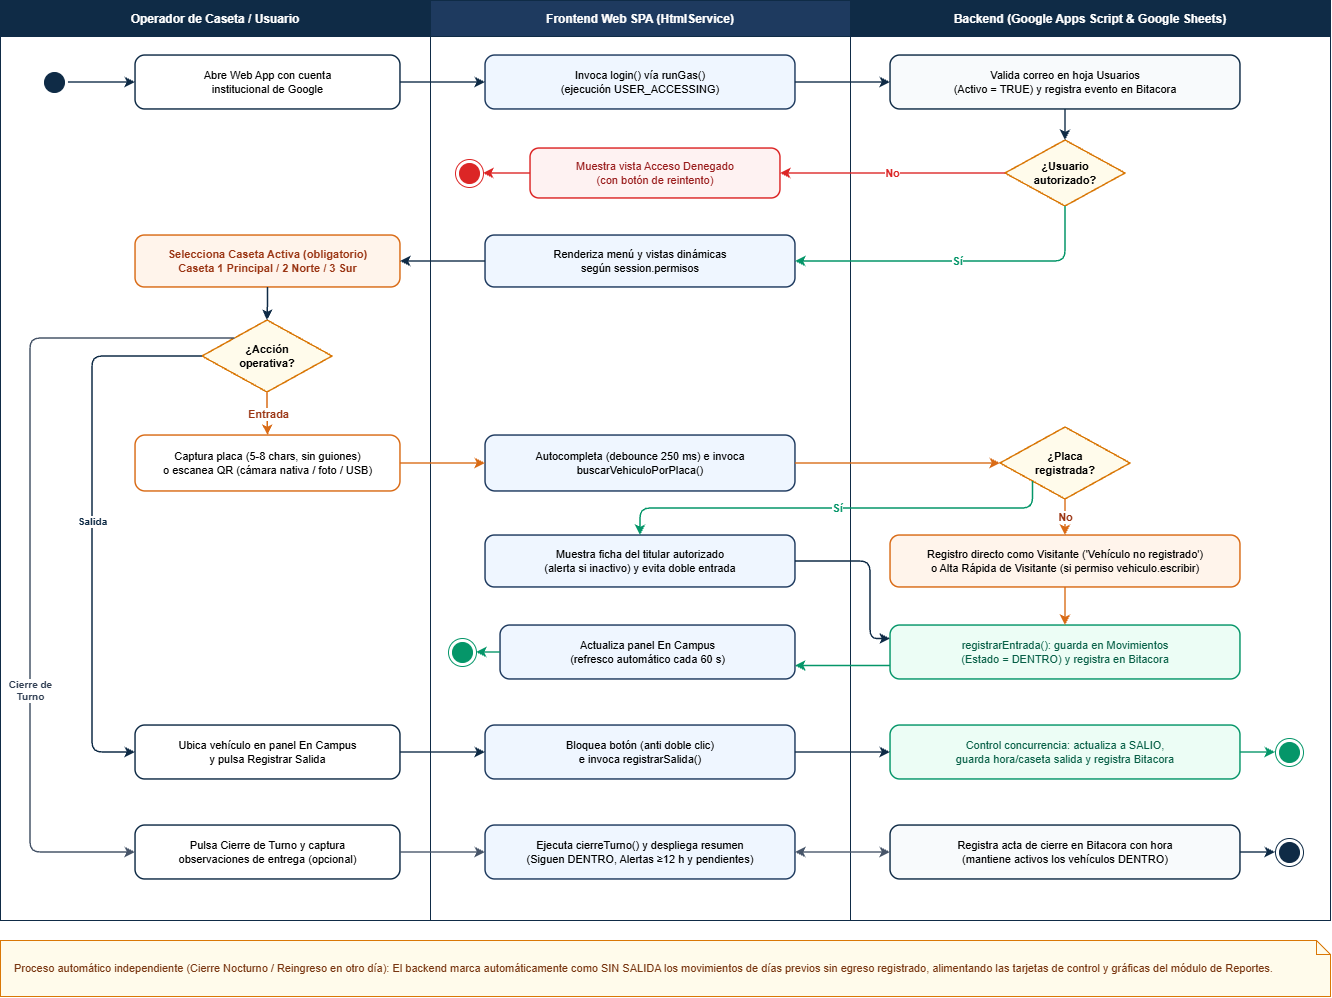

The diagram above was exported from draw.io. Its source (the exported page's mxGraphModel, read from the mxfile embedded in the PNG):
<mxGraphModel dx="2345" dy="1282" grid="1" gridSize="10" guides="1" tooltips="1" connect="1" arrows="1" fold="1" page="1" pageScale="1" pageWidth="850" pageHeight="1100" background="light-dark(#ffffff, #121212)" math="0" shadow="0">
  <root>
    <mxCell id="0" />
    <mxCell id="1" parent="0" />
    <mxCell id="lane_op" parent="1" style="swimlane;startSize=36;fillColor=#0F2B46;fontColor=#FFFFFF;strokeColor=#0F2B46;fontStyle=1;fontSize=12;collapsible=0;" value="Operador de Caseta / Usuario" vertex="1">
      <mxGeometry height="920" width="430" x="20" y="20" as="geometry" />
    </mxCell>
    <mxCell id="lane_fe" parent="1" style="swimlane;startSize=36;fillColor=#1E3A5F;fontColor=#FFFFFF;strokeColor=#0F2B46;fontStyle=1;fontSize=12;collapsible=0;" value="Frontend Web SPA (HtmlService)" vertex="1">
      <mxGeometry height="920" width="420" x="450" y="20" as="geometry" />
    </mxCell>
    <mxCell id="lane_be" parent="1" style="swimlane;startSize=36;fillColor=#0F2B46;fontColor=#FFFFFF;strokeColor=#0F2B46;fontStyle=1;fontSize=12;collapsible=0;" value="Backend (Google Apps Script &amp; Google Sheets)" vertex="1">
      <mxGeometry height="920" width="480" x="870" y="20" as="geometry" />
    </mxCell>
    <mxCell id="a_start" parent="1" style="ellipse;html=1;shape=startState;fillColor=#0F2B46;strokeColor=#0F2B46;" value="" vertex="1">
      <mxGeometry height="28" width="28" x="60" y="88" as="geometry" />
    </mxCell>
    <mxCell id="a_open" parent="1" style="rounded=1;whiteSpace=wrap;html=1;fillColor=#FFFFFF;strokeColor=#0F2B46;strokeWidth=1.5;fontSize=11;arcSize=18;" value="Abre Web App con cuenta&#10;institucional de Google" vertex="1">
      <mxGeometry height="54" width="265" x="155" y="75" as="geometry" />
    </mxCell>
    <mxCell id="a_fe_login" parent="1" style="rounded=1;whiteSpace=wrap;html=1;fillColor=#EFF6FF;strokeColor=#1E3A5F;strokeWidth=1.5;fontSize=11;arcSize=18;" value="Invoca login() vía runGas()&#10;(ejecución USER_ACCESSING)" vertex="1">
      <mxGeometry height="54" width="310" x="505" y="75" as="geometry" />
    </mxCell>
    <mxCell id="a_be_val" parent="1" style="rounded=1;whiteSpace=wrap;html=1;fillColor=#F8FAFC;strokeColor=#0F2B46;strokeWidth=1.5;fontSize=11;arcSize=18;" value="Valida correo en hoja Usuarios&#10;(Activo = TRUE) y registra evento en Bitacora" vertex="1">
      <mxGeometry height="54" width="350" x="910" y="75" as="geometry" />
    </mxCell>
    <mxCell id="d_auth" parent="1" style="rhombus;whiteSpace=wrap;html=1;fillColor=#FFFBEB;strokeColor=#D97706;strokeWidth=1.5;fontStyle=1;fontSize=11;" value="¿Usuario&#10;autorizado?" vertex="1">
      <mxGeometry height="66" width="120" x="1025" y="160" as="geometry" />
    </mxCell>
    <mxCell id="a_denied" parent="1" style="rounded=1;whiteSpace=wrap;html=1;fillColor=#FEF2F2;strokeColor=#DC2626;strokeWidth=1.5;fontSize=11;fontColor=#991B1B;arcSize=18;" value="Muestra vista Acceso Denegado&#10;(con botón de reintento)" vertex="1">
      <mxGeometry height="50" width="250" x="550" y="168" as="geometry" />
    </mxCell>
    <mxCell id="a_end_den" parent="1" style="ellipse;html=1;shape=endState;fillColor=#DC2626;strokeColor=#DC2626;" value="" vertex="1">
      <mxGeometry height="28" width="28" x="475" y="179" as="geometry" />
    </mxCell>
    <mxCell id="a_menu" parent="1" style="rounded=1;whiteSpace=wrap;html=1;fillColor=#EFF6FF;strokeColor=#1E3A5F;strokeWidth=1.5;fontSize=11;arcSize=18;" value="Renderiza menú y vistas dinámicas&#10;según session.permisos" vertex="1">
      <mxGeometry height="52" width="310" x="505" y="255" as="geometry" />
    </mxCell>
    <mxCell id="a_caseta" parent="1" style="rounded=1;whiteSpace=wrap;html=1;fillColor=#FFF4EB;strokeColor=#D96B16;strokeWidth=1.5;fontSize=11;fontStyle=1;fontColor=#9A3412;arcSize=18;" value="Selecciona Caseta Activa (obligatorio)&#10;Caseta 1 Principal / 2 Norte / 3 Sur" vertex="1">
      <mxGeometry height="52" width="265" x="155" y="255" as="geometry" />
    </mxCell>
    <mxCell id="d_oper" parent="1" style="rhombus;whiteSpace=wrap;html=1;fillColor=#FFFBEB;strokeColor=#D97706;strokeWidth=1.5;fontStyle=1;fontSize=11;" value="¿Acción&#10;operativa?" vertex="1">
      <mxGeometry height="72" width="130" x="222" y="340" as="geometry" />
    </mxCell>
    <mxCell id="a_cap" parent="1" style="rounded=1;whiteSpace=wrap;html=1;fillColor=#FFFFFF;strokeColor=#D96B16;strokeWidth=1.5;fontSize=11;arcSize=18;" value="Captura placa (5-8 chars, sin guiones)&#10;o escanea QR (cámara nativa / foto / USB)" vertex="1">
      <mxGeometry height="56" width="265" x="155" y="455" as="geometry" />
    </mxCell>
    <mxCell id="a_fe_bus" parent="1" style="rounded=1;whiteSpace=wrap;html=1;fillColor=#EFF6FF;strokeColor=#1E3A5F;strokeWidth=1.5;fontSize=11;arcSize=18;" value="Autocompleta (debounce 250 ms) e invoca&#10;buscarVehiculoPorPlaca()" vertex="1">
      <mxGeometry height="56" width="310" x="505" y="455" as="geometry" />
    </mxCell>
    <mxCell id="d_reg" parent="1" style="rhombus;whiteSpace=wrap;html=1;fillColor=#FFFBEB;strokeColor=#D97706;strokeWidth=1.5;fontStyle=1;fontSize=11;" value="¿Placa&#10;registrada?" vertex="1">
      <mxGeometry height="72" width="130" x="1020" y="447" as="geometry" />
    </mxCell>
    <mxCell id="a_ficha" parent="1" style="rounded=1;whiteSpace=wrap;html=1;fillColor=#EFF6FF;strokeColor=#1E3A5F;strokeWidth=1.5;fontSize=11;arcSize=18;" value="Muestra ficha del titular autorizado&#10;(alerta si inactivo) y evita doble entrada" vertex="1">
      <mxGeometry height="52" width="310" x="505" y="555" as="geometry" />
    </mxCell>
    <mxCell id="a_novis" parent="1" style="rounded=1;whiteSpace=wrap;html=1;fillColor=#FFF4EB;strokeColor=#D96B16;strokeWidth=1.5;fontSize=11;arcSize=18;" value="Registro directo como Visitante ('Vehículo no registrado')&#10;o Alta Rápida de Visitante (si permiso vehiculo.escribir)" vertex="1">
      <mxGeometry height="52" width="350" x="910" y="555" as="geometry" />
    </mxCell>
    <mxCell id="a_be_ent" parent="1" style="rounded=1;whiteSpace=wrap;html=1;fillColor=#ECFDF5;strokeColor=#059669;strokeWidth=1.5;fontSize=11;fontColor=#065F46;arcSize=18;" value="registrarEntrada(): guarda en Movimientos&#10;(Estado = DENTRO) y registra en Bitacora" vertex="1">
      <mxGeometry height="54" width="350" x="910" y="645" as="geometry" />
    </mxCell>
    <mxCell id="a_fe_upd" parent="1" style="rounded=1;whiteSpace=wrap;html=1;fillColor=#EFF6FF;strokeColor=#1E3A5F;strokeWidth=1.5;fontSize=11;arcSize=18;" value="Actualiza panel En Campus&#10;(refresco automático cada 60 s)" vertex="1">
      <mxGeometry height="54" width="295" x="520" y="645" as="geometry" />
    </mxCell>
    <mxCell id="a_end_ent" parent="1" style="ellipse;html=1;shape=endState;fillColor=#059669;strokeColor=#059669;" value="" vertex="1">
      <mxGeometry height="28" width="28" x="468" y="658" as="geometry" />
    </mxCell>
    <mxCell id="a_op_sal" parent="1" style="rounded=1;whiteSpace=wrap;html=1;fillColor=#FFFFFF;strokeColor=#0F2B46;strokeWidth=1.5;fontSize=11;arcSize=18;" value="Ubica vehículo en panel En Campus&#10;y pulsa Registrar Salida" vertex="1">
      <mxGeometry height="54" width="265" x="155" y="745" as="geometry" />
    </mxCell>
    <mxCell id="a_fe_sal" parent="1" style="rounded=1;whiteSpace=wrap;html=1;fillColor=#EFF6FF;strokeColor=#1E3A5F;strokeWidth=1.5;fontSize=11;arcSize=18;" value="Bloquea botón (anti doble clic)&#10;e invoca registrarSalida()" vertex="1">
      <mxGeometry height="54" width="310" x="505" y="745" as="geometry" />
    </mxCell>
    <mxCell id="a_be_sal" parent="1" style="rounded=1;whiteSpace=wrap;html=1;fillColor=#ECFDF5;strokeColor=#059669;strokeWidth=1.5;fontSize=11;fontColor=#065F46;arcSize=18;" value="Control concurrencia: actualiza a SALIO,&#10;guarda hora/caseta salida y registra Bitacora" vertex="1">
      <mxGeometry height="54" width="350" x="910" y="745" as="geometry" />
    </mxCell>
    <mxCell id="a_end_sal" parent="1" style="ellipse;html=1;shape=endState;fillColor=#059669;strokeColor=#059669;" value="" vertex="1">
      <mxGeometry height="28" width="28" x="1295" y="758" as="geometry" />
    </mxCell>
    <mxCell id="a_op_cie" parent="1" style="rounded=1;whiteSpace=wrap;html=1;fillColor=#FFFFFF;strokeColor=#0F2B46;strokeWidth=1.5;fontSize=11;arcSize=18;" value="Pulsa Cierre de Turno y captura&#10;observaciones de entrega (opcional)" vertex="1">
      <mxGeometry height="54" width="265" x="155" y="845" as="geometry" />
    </mxCell>
    <mxCell id="a_fe_cie" parent="1" style="rounded=1;whiteSpace=wrap;html=1;fillColor=#EFF6FF;strokeColor=#1E3A5F;strokeWidth=1.5;fontSize=11;arcSize=18;" value="Ejecuta cierreTurno() y despliega resumen&#10;(Siguen DENTRO, Alertas ≥12 h y pendientes)" vertex="1">
      <mxGeometry height="54" width="310" x="505" y="845" as="geometry" />
    </mxCell>
    <mxCell id="a_be_cie" parent="1" style="rounded=1;whiteSpace=wrap;html=1;fillColor=#F8FAFC;strokeColor=#0F2B46;strokeWidth=1.5;fontSize=11;arcSize=18;" value="Registra acta de cierre en Bitacora con hora&#10;(mantiene activos los vehículos DENTRO)" vertex="1">
      <mxGeometry height="54" width="350" x="910" y="845" as="geometry" />
    </mxCell>
    <mxCell id="a_end_cie" parent="1" style="ellipse;html=1;shape=endState;fillColor=#0F2B46;strokeColor=#0F2B46;" value="" vertex="1">
      <mxGeometry height="28" width="28" x="1295" y="858" as="geometry" />
    </mxCell>
    <mxCell id="f1" edge="1" parent="1" source="a_start" style="edgeStyle=orthogonalEdgeStyle;rounded=1;html=1;strokeColor=#0F2B46;strokeWidth=1.5;" target="a_open">
      <mxGeometry relative="1" as="geometry" />
    </mxCell>
    <mxCell id="f2" edge="1" parent="1" source="a_open" style="edgeStyle=orthogonalEdgeStyle;rounded=1;html=1;strokeColor=#0F2B46;strokeWidth=1.5;" target="a_fe_login">
      <mxGeometry relative="1" as="geometry" />
    </mxCell>
    <mxCell id="f3" edge="1" parent="1" source="a_fe_login" style="edgeStyle=orthogonalEdgeStyle;rounded=1;html=1;strokeColor=#0F2B46;strokeWidth=1.5;" target="a_be_val">
      <mxGeometry relative="1" as="geometry" />
    </mxCell>
    <mxCell id="f4" edge="1" parent="1" source="a_be_val" style="edgeStyle=orthogonalEdgeStyle;rounded=1;html=1;strokeColor=#0F2B46;strokeWidth=1.5;" target="d_auth">
      <mxGeometry relative="1" as="geometry" />
    </mxCell>
    <mxCell id="f5" edge="1" parent="1" source="d_auth" style="edgeStyle=orthogonalEdgeStyle;rounded=1;html=1;strokeColor=#DC2626;strokeWidth=1.5;fontSize=11;fontStyle=1;fontColor=#DC2626;labelBackgroundColor=#FFFFFF;" target="a_denied" value="No">
      <mxGeometry relative="1" as="geometry" />
    </mxCell>
    <mxCell id="f6" edge="1" parent="1" source="a_denied" style="edgeStyle=orthogonalEdgeStyle;rounded=1;html=1;strokeColor=#DC2626;strokeWidth=1.5;" target="a_end_den">
      <mxGeometry relative="1" as="geometry" />
    </mxCell>
    <mxCell id="f7" edge="1" parent="1" source="d_auth" style="edgeStyle=orthogonalEdgeStyle;rounded=1;html=1;strokeColor=#059669;strokeWidth=1.5;fontSize=11;fontStyle=1;fontColor=#059669;labelBackgroundColor=#FFFFFF;" target="a_menu" value="Sí">
      <mxGeometry relative="1" as="geometry">
        <Array as="points">
          <mxPoint x="1085" y="281" />
        </Array>
      </mxGeometry>
    </mxCell>
    <mxCell id="f8" edge="1" parent="1" source="a_menu" style="edgeStyle=orthogonalEdgeStyle;rounded=1;html=1;strokeColor=#0F2B46;strokeWidth=1.5;" target="a_caseta">
      <mxGeometry relative="1" as="geometry" />
    </mxCell>
    <mxCell id="f9" edge="1" parent="1" source="a_caseta" style="edgeStyle=orthogonalEdgeStyle;rounded=1;html=1;strokeColor=#0F2B46;strokeWidth=1.5;" target="d_oper">
      <mxGeometry relative="1" as="geometry" />
    </mxCell>
    <mxCell id="f10" edge="1" parent="1" source="d_oper" style="edgeStyle=orthogonalEdgeStyle;rounded=1;html=1;strokeColor=#D96B16;strokeWidth=1.5;fontSize=11;fontStyle=1;fontColor=#9A3412;labelBackgroundColor=#FFFFFF;" target="a_cap" value="Entrada">
      <mxGeometry relative="1" as="geometry" />
    </mxCell>
    <mxCell id="f11" edge="1" parent="1" source="d_oper" style="edgeStyle=orthogonalEdgeStyle;rounded=1;html=1;strokeColor=#0F2B46;strokeWidth=1.5;fontSize=10;fontStyle=1;fontColor=#0F2B46;labelBackgroundColor=#FFFFFF;exitX=0;exitY=0.5;exitDx=0;exitDy=0;entryX=0;entryY=0.5;entryDx=0;entryDy=0;" target="a_op_sal" value="Salida">
      <mxGeometry relative="1" as="geometry">
        <Array as="points">
          <mxPoint x="112" y="376" />
          <mxPoint x="112" y="772" />
        </Array>
      </mxGeometry>
    </mxCell>
    <mxCell id="f12" edge="1" parent="1" source="d_oper" style="edgeStyle=orthogonalEdgeStyle;rounded=1;html=1;strokeColor=#475569;strokeWidth=1.5;fontSize=10;fontStyle=1;fontColor=#334155;labelBackgroundColor=#FFFFFF;exitX=0.25;exitY=0.25;exitDx=0;exitDy=0;entryX=0;entryY=0.5;entryDx=0;entryDy=0;" target="a_op_cie" value="Cierre de&#10;Turno">
      <mxGeometry relative="1" x="0.35" as="geometry">
        <Array as="points">
          <mxPoint x="50" y="358" />
          <mxPoint x="50" y="872" />
        </Array>
      </mxGeometry>
    </mxCell>
    <mxCell id="f13" edge="1" parent="1" source="a_cap" style="edgeStyle=orthogonalEdgeStyle;rounded=1;html=1;strokeColor=#D96B16;strokeWidth=1.5;" target="a_fe_bus">
      <mxGeometry relative="1" as="geometry" />
    </mxCell>
    <mxCell id="f14" edge="1" parent="1" source="a_fe_bus" style="edgeStyle=orthogonalEdgeStyle;rounded=1;html=1;strokeColor=#D96B16;strokeWidth=1.5;" target="d_reg">
      <mxGeometry relative="1" as="geometry" />
    </mxCell>
    <mxCell id="f15" edge="1" parent="1" source="d_reg" style="edgeStyle=orthogonalEdgeStyle;rounded=1;html=1;strokeColor=#059669;strokeWidth=1.5;fontSize=11;fontStyle=1;fontColor=#059669;labelBackgroundColor=#FFFFFF;exitX=0.25;exitY=0.75;entryX=0.5;entryY=0;" target="a_ficha" value="Sí">
      <mxGeometry relative="1" as="geometry">
        <Array as="points">
          <mxPoint x="1053" y="528" />
          <mxPoint x="660" y="528" />
        </Array>
      </mxGeometry>
    </mxCell>
    <mxCell id="f16" edge="1" parent="1" source="d_reg" style="edgeStyle=orthogonalEdgeStyle;rounded=1;html=1;strokeColor=#D96B16;strokeWidth=1.5;fontSize=11;fontStyle=1;fontColor=#9A3412;labelBackgroundColor=#FFFFFF;" target="a_novis" value="No">
      <mxGeometry relative="1" as="geometry" />
    </mxCell>
    <mxCell id="f17" edge="1" parent="1" source="a_ficha" style="edgeStyle=orthogonalEdgeStyle;rounded=1;html=1;strokeColor=#0F2B46;strokeWidth=1.5;exitX=1;exitY=0.5;entryX=0;entryY=0.25;" target="a_be_ent">
      <mxGeometry relative="1" as="geometry">
        <Array as="points">
          <mxPoint x="890" y="581" />
          <mxPoint x="890" y="659" />
        </Array>
      </mxGeometry>
    </mxCell>
    <mxCell id="f18" edge="1" parent="1" source="a_novis" style="edgeStyle=orthogonalEdgeStyle;rounded=1;html=1;strokeColor=#D96B16;strokeWidth=1.5;" target="a_be_ent">
      <mxGeometry relative="1" as="geometry" />
    </mxCell>
    <mxCell id="f19" edge="1" parent="1" source="a_be_ent" style="edgeStyle=orthogonalEdgeStyle;rounded=1;html=1;strokeColor=#059669;strokeWidth=1.5;exitX=0;exitY=0.75;entryX=1;entryY=0.75;" target="a_fe_upd">
      <mxGeometry relative="1" as="geometry" />
    </mxCell>
    <mxCell id="f20" edge="1" parent="1" source="a_fe_upd" style="edgeStyle=orthogonalEdgeStyle;rounded=1;html=1;strokeColor=#059669;strokeWidth=1.5;" target="a_end_ent">
      <mxGeometry relative="1" as="geometry" />
    </mxCell>
    <mxCell id="f21" edge="1" parent="1" source="a_op_sal" style="edgeStyle=orthogonalEdgeStyle;rounded=1;html=1;strokeColor=#0F2B46;strokeWidth=1.5;" target="a_fe_sal">
      <mxGeometry relative="1" as="geometry" />
    </mxCell>
    <mxCell id="f22" edge="1" parent="1" source="a_fe_sal" style="edgeStyle=orthogonalEdgeStyle;rounded=1;html=1;strokeColor=#0F2B46;strokeWidth=1.5;" target="a_be_sal">
      <mxGeometry relative="1" as="geometry" />
    </mxCell>
    <mxCell id="f23" edge="1" parent="1" source="a_be_sal" style="edgeStyle=orthogonalEdgeStyle;rounded=1;html=1;strokeColor=#059669;strokeWidth=1.5;" target="a_end_sal">
      <mxGeometry relative="1" as="geometry" />
    </mxCell>
    <mxCell id="f24" edge="1" parent="1" source="a_op_cie" style="edgeStyle=orthogonalEdgeStyle;rounded=1;html=1;strokeColor=#475569;strokeWidth=1.5;" target="a_fe_cie">
      <mxGeometry relative="1" as="geometry" />
    </mxCell>
    <mxCell id="f25" edge="1" parent="1" source="a_fe_cie" style="edgeStyle=orthogonalEdgeStyle;rounded=1;html=1;strokeColor=#475569;strokeWidth=1.5;startArrow=classic;endArrow=classic;" target="a_be_cie">
      <mxGeometry relative="1" as="geometry" />
    </mxCell>
    <mxCell id="f26" edge="1" parent="1" source="a_be_cie" style="edgeStyle=orthogonalEdgeStyle;rounded=1;html=1;strokeColor=#0F2B46;strokeWidth=1.5;" target="a_end_cie">
      <mxGeometry relative="1" as="geometry" />
    </mxCell>
    <mxCell id="note_act" parent="1" style="shape=note;whiteSpace=wrap;html=1;backgroundOutline=1;size=14;fillColor=#FFFBEB;strokeColor=#D97706;fontColor=#78350F;align=left;spacingLeft=12;fontSize=11;" value="Proceso automático independiente (Cierre Nocturno / Reingreso en otro día): El backend marca automáticamente como SIN SALIDA los movimientos de días previos sin egreso registrado, alimentando las tarjetas de control y gráficas del módulo de Reportes." vertex="1">
      <mxGeometry height="56" width="1330" x="20" y="960" as="geometry" />
    </mxCell>
  </root>
</mxGraphModel>